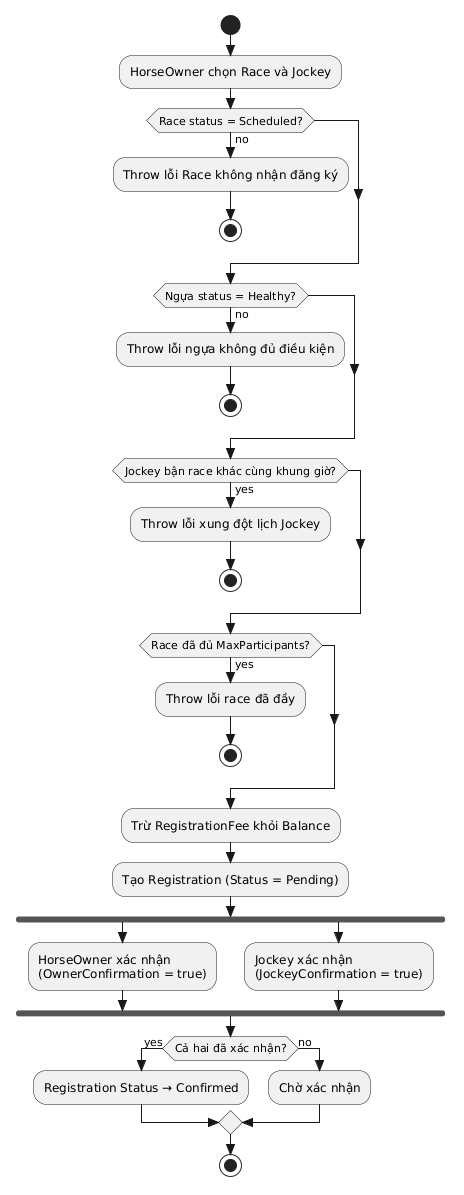

The diagram above was rendered by PlantUML. Its source (embedded in the PNG):
@startuml ActivityDiagram_Registration
skinparam Style strictuml

start

:HorseOwner chọn Race và Jockey;

if (Race status = Scheduled?) then (no)
  :Throw lỗi Race không nhận đăng ký;
  stop
endif

if (Ngựa status = Healthy?) then (no)
  :Throw lỗi ngựa không đủ điều kiện;
  stop
endif

if (Jockey bận race khác cùng khung giờ?) then (yes)
  :Throw lỗi xung đột lịch Jockey;
  stop
endif

if (Race đã đủ MaxParticipants?) then (yes)
  :Throw lỗi race đã đầy;
  stop
endif

:Trừ RegistrationFee khỏi Balance;
:Tạo Registration (Status = Pending);

fork
  :HorseOwner xác nhận\n(OwnerConfirmation = true);
fork again
  :Jockey xác nhận\n(JockeyConfirmation = true);
end fork

if (Cả hai đã xác nhận?) then (yes)
  :Registration Status → Confirmed;
else (no)
  :Chờ xác nhận;
endif

stop

@enduml